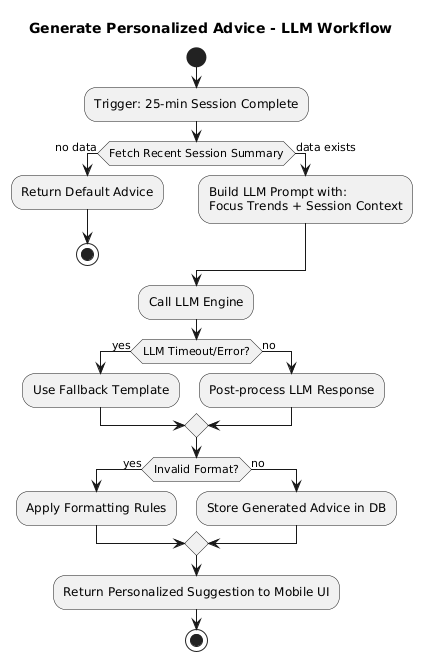

The diagram above was rendered by PlantUML. Its source (embedded in the PNG):
@startuml
title Generate Personalized Advice - LLM Workflow

start
:Trigger: 25-min Session Complete;

if (Fetch Recent Session Summary) then (no data)
  :Return Default Advice;
  stop
else (data exists)
  :Build LLM Prompt with:\nFocus Trends + Session Context;
endif

:Call LLM Engine;

if (LLM Timeout/Error?) then (yes)
  :Use Fallback Template;
else (no)
  :Post-process LLM Response;
endif

if (Invalid Format?) then (yes)
  :Apply Formatting Rules;
else (no)
  :Store Generated Advice in DB;
endif

:Return Personalized Suggestion to Mobile UI;
stop
@enduml